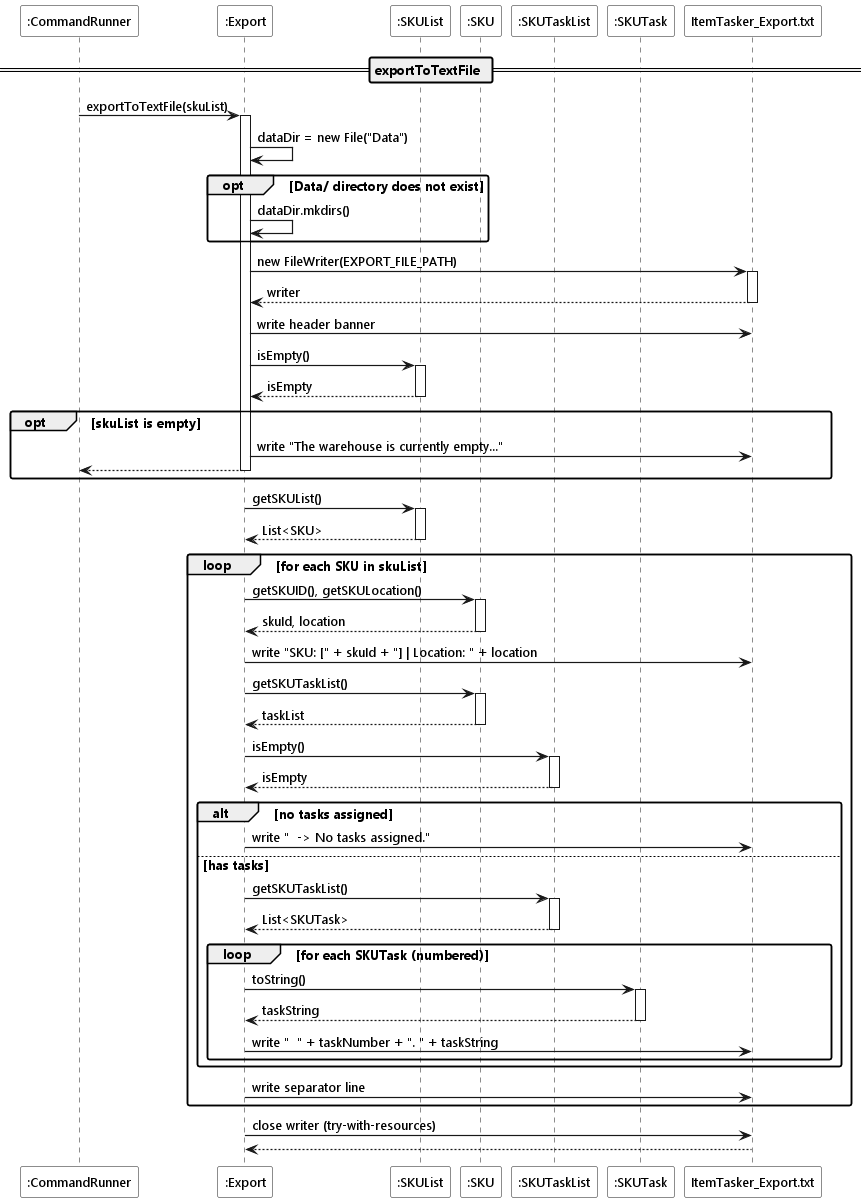

The diagram above was rendered by PlantUML. Its source (embedded in the PNG):
@startuml
!include ../style.puml

Participant ":CommandRunner" as runner LOGIC_COLOR
Participant ":Export" as export STORAGE_COLOR
Participant ":SKUList" as skuList MODEL_COLOR
Participant ":SKU" as sku MODEL_COLOR
Participant ":SKUTaskList" as taskList MODEL_COLOR_T2
Participant ":SKUTask" as task MODEL_COLOR_T2
Participant "ItemTasker_Export.txt" as file UI_COLOR

== exportToTextFile ==

runner -> export ++ : exportToTextFile(skuList)

export -> export : dataDir = new File("Data")

opt Data/ directory does not exist
    export -> export : dataDir.mkdirs()
end

export -> file ++ : new FileWriter(EXPORT_FILE_PATH)
return writer

export -> file : write header banner

export -> skuList ++ : isEmpty()
return isEmpty

opt skuList is empty
    export -> file : write "The warehouse is currently empty..."
    return
end

export -> skuList ++ : getSKUList()
return List<SKU>

loop for each SKU in skuList
    export -> sku ++ : getSKUID(), getSKULocation()
    return skuId, location

    export -> file : write "SKU: [" + skuId + "] | Location: " + location

    export -> sku ++ : getSKUTaskList()
    return taskList

    export -> taskList ++ : isEmpty()
    return isEmpty

    alt no tasks assigned
        export -> file : write "  -> No tasks assigned."
    else has tasks
        export -> taskList ++ : getSKUTaskList()
        return List<SKUTask>

        loop for each SKUTask (numbered)
            export -> task ++ : toString()
            return taskString

            export -> file : write "  " + taskNumber + ". " + taskString
        end
    end

    export -> file : write separator line
end

export -> file : close writer (try-with-resources)

return
@enduml